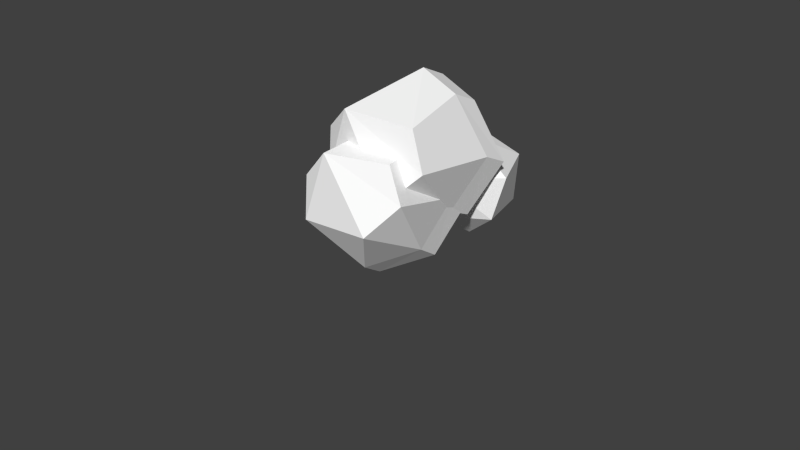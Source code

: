 # Source: cloud_2.blend  (saved by Blender 2.76.0; exported with 4.5.12 LTS)
import bpy
from mathutils import Matrix  # noqa: F401  (used for matrix-valued properties, if any)

bpy.ops.wm.read_factory_settings(use_empty=True)
scene = bpy.context.scene
scene.name = 'Scene'

# ---- collections
col_collection_1 = bpy.data.collections.new('Collection 1'); scene.collection.children.link(col_collection_1)

# ---- materials (node trees are filled in below, after node groups)
mat_cloud = bpy.data.materials.new('Cloud')
mat_cloud.alpha_threshold = 0.0
mat_cloud.roughness = 0.5

# ---- material node trees
mat_cloud.use_nodes = True; mat_cloud.node_tree.nodes.clear()
_N = mat_cloud.node_tree.nodes; _L = mat_cloud.node_tree.links
n0 = _N.new('ShaderNodeOutputMaterial'); n0.name = 'Material Output'; n0.location = (300, 300)
n1 = _N.new('ShaderNodeBsdfDiffuse'); n1.name = 'Diffuse BSDF'; n1.location = (10, 300)
n1.inputs[0].default_value = (1.0, 1.0, 1.0, 1.0)
_L.new(n1.outputs[0], n0.inputs[0])
n0.is_active_output = True

# ---- world
world_world = bpy.data.worlds.new('World'); scene.world = world_world
world_world.color = (0.05088, 0.05088, 0.05088)
world_world.use_sun_shadow = False
world_world.sun_shadow_jitter_overblur = 0.0
world_world.cycles.sampling_method = 'MANUAL'
world_world.cycles.sample_map_resolution = 256

# ---- cameras
cam_camera = bpy.data.cameras.new('Camera')
cam_camera.clip_end = 100.0
cam_camera.lens = 35.0
cam_camera.sensor_width = 32.0
cam_camera.sensor_height = 18.0
cam_camera.ortho_scale = 7.314
cam_camera.dof.focus_distance = 0.0

# ---- meshes
me_icosphere = bpy.data.meshes.new('Icosphere')
me_icosphere.from_pydata([(-0.02485, 1.335, 0.1885), (0.1316, -0.8621, 1.073), (-0.3774, 1.186, 1.352), (1.313, 0.1007, 1.027), (0.03156, 0.2821, 1.929), (0.3558, 0.4821, -0.4107), (0.1012, -0.6147, -0.04604), (1.087, 0.151, 0.1031), (-0.7602, 0.4283, 0.03613), (0.4622, -0.8798, 0.5351), (-0.8196, -0.3667, 1.014), (-0.9583, 0.2957, 0.703), (0.5659, -0.1289, 1.712), (0.2621, 1.687, 0.2058), (-0.07717, 1.542, 1.374), (1.049, 1.642, 1.308), (1.617, 0.4666, 1.038), (0.3438, 0.6449, 1.952), (0.6421, 0.8328, -0.3922), (1.381, 0.5096, 0.1159), (1.1, 1.596, 0.3576), (0.8786, 0.2362, 1.732), (1.734, 2.099, 0.3619), (0.8014, 0.6442, 0.4607), (1.271, 2.063, 1.179), (1.969, 1.546, 1.211), (1.763, 0.6277, 0.8098), (0.972, 1.281, 1.452), (1.635, 1.493, -0.2284), (0.9803, 1.05, -0.1206), (1.808, 0.8761, 0.1235), (0.9814, 2.067, 0.1002), (2.139, 1.6, 0.5014), (0.4021, 1.539, 0.6692), (0.6953, 2.018, 0.5597), (1.113, 0.8023, 1.238), (-0.2352, 0.8827, -0.7007), (0.003618, -0.8923, 0.5238), (-0.5841, 0.9557, 0.361), (1.028, 0.02926, 0.315), (-0.1782, 0.2882, 1.061), (0.1782, 0.02926, -1.061), (-0.003618, -0.8923, -0.5238), (0.8475, -0.1205, -0.5238), (-0.8503, 2.734e-08, -0.6714), (0.3226, -0.9928, 0.05359), (-0.8898, -0.5209, 0.3567), (-1.044, 7.493e-09, -0.05359), (0.3389, -0.08752, 0.9577), (0.006173, 1.217, -0.7494), (-0.3311, 1.296, 0.3157), (0.6928, 1.441, 0.2572), (1.285, 0.3759, 0.2579), (0.0855, 0.6351, 1.015), (0.419, 0.3629, -1.108), (1.095, 0.2196, -0.5777), (0.7708, 1.217, -0.581), (0.6029, 0.2608, 0.9091)], [], [(5, 8, 0), (0, 8, 2), (7, 3, 9), (6, 9, 10), (1, 3, 12), (10, 1, 4), (2, 10, 4), (2, 4, 17, 14), (5, 0, 13, 18), (0, 2, 14, 13), (4, 1, 12), (11, 10, 2), (10, 9, 1), (9, 3, 1), (7, 5, 18, 19), (2, 8, 11), (11, 8, 10), (8, 6, 10), (6, 7, 9), (3, 7, 19, 16), (12, 3, 16, 21), (5, 6, 8), (4, 12, 21, 17), (5, 7, 6), (13, 14, 15), (20, 15, 16), (15, 14, 17), (16, 15, 21), (21, 15, 17), (20, 13, 15), (19, 20, 16), (18, 13, 20), (19, 18, 20), (28, 31, 22), (22, 31, 24), (30, 26, 23), (29, 23, 33), (22, 24, 25), (32, 25, 26), (23, 26, 35), (33, 23, 27), (24, 33, 27), (25, 24, 27), (26, 25, 35), (35, 25, 27), (27, 23, 35), (34, 33, 24), (32, 22, 25), (24, 31, 34), (34, 31, 33), (31, 29, 33), (29, 30, 23), (30, 32, 26), (28, 22, 32), (28, 29, 31), (30, 28, 32), (28, 30, 29), (41, 44, 36), (36, 44, 38), (43, 39, 45), (42, 45, 46), (37, 39, 48), (46, 37, 40), (38, 46, 40), (38, 40, 53, 50), (41, 36, 49, 54), (36, 38, 50, 49), (40, 37, 48), (47, 46, 38), (46, 45, 37), (45, 39, 37), (43, 41, 54, 55), (38, 44, 47), (47, 44, 46), (44, 42, 46), (42, 43, 45), (39, 43, 55, 52), (48, 39, 52, 57), (41, 42, 44), (40, 48, 57, 53), (41, 43, 42), (49, 50, 51), (56, 51, 52), (51, 50, 53), (52, 51, 57), (57, 51, 53), (56, 49, 51), (55, 56, 52), (54, 49, 56), (55, 54, 56)])
me_icosphere.materials.append(mat_cloud)
me_icosphere.use_remesh_preserve_volume = False
me_icosphere.use_remesh_preserve_attributes = False
me_icosphere.use_mirror_vertex_groups = False
me_icosphere.update()

# ---- objects
ob_icosphere = bpy.data.objects.new('Icosphere', me_icosphere)
ob_camera = bpy.data.objects.new('Camera', cam_camera)

# ---- transforms, parenting, visibility, modifiers, constraints
ob_icosphere.location = (0.0, 0.08433, 0.8071)
ob_icosphere.rotation_euler = (-0.34, 0.335, 0.7185)
ob_icosphere.scale = (0.8745, 0.8745, 0.8745)
ob_icosphere.lineart.crease_threshold = 0.0
ob_camera.location = (7.481, -6.508, 5.344)
ob_camera.rotation_euler = (1.109, 0.01082, 0.8149)
ob_camera.lock_rotations_4d = False
ob_camera.empty_display_type = 'ARROWS'
ob_camera.color = (0.0, 0.0, 0.0, 0.0)
ob_camera.display_type = 'WIRE'
ob_camera.lineart.crease_threshold = 0.0

# ---- collection membership
col_collection_1.objects.link(ob_icosphere)
col_collection_1.objects.link(ob_camera)

# ---- scene / render settings (as saved in the file)
scene.camera = ob_camera
scene.frame_start = 1; scene.frame_end = 250; scene.frame_set(1)
scene.render.engine = 'CYCLES'
scene.render.resolution_percentage = 50
scene.render.dither_intensity = 0.0
scene.cycles.use_denoising = False
scene.cycles.samples = 10
scene.cycles.sampling_pattern = 'TABULATED_SOBOL'
scene.cycles.light_sampling_threshold = 0.0
scene.cycles.use_adaptive_sampling = False
scene.cycles.use_light_tree = False
scene.cycles.blur_glossy = 0.0
scene.cycles.pixel_filter_type = 'GAUSSIAN'
scene.cycles.sample_clamp_indirect = 0.0
scene.view_settings.view_transform = 'Standard'
bpy.context.view_layer.update()

# ---- added for rendering (the .blend has no usable light): sun
light_auto_sun = bpy.data.lights.new('AutoSun', 'SUN')
light_auto_sun.energy = 3.0
light_auto_sun.angle = 0.0523599
ob_auto_sun = bpy.data.objects.new('AutoSun', light_auto_sun)
scene.collection.objects.link(ob_auto_sun)
ob_auto_sun.rotation_euler = (0.872665, 0.174533, 0.523599)
bpy.context.view_layer.update()
